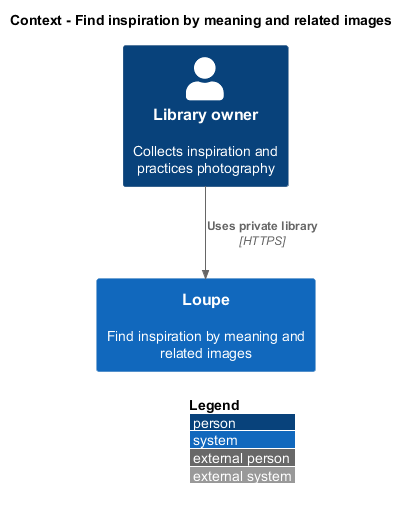

The diagram above was rendered by PlantUML. Its source (embedded in the PNG):
@startuml
!include <C4/C4_Context>
LAYOUT_WITH_LEGEND()
title Context - Find inspiration by meaning and related images
Person(owner, "Library owner", "Collects inspiration and practices photography")
System(loupe, "Loupe", "Find inspiration by meaning and related images")
Rel(owner, loupe, "Uses private library", "HTTPS")
@enduml